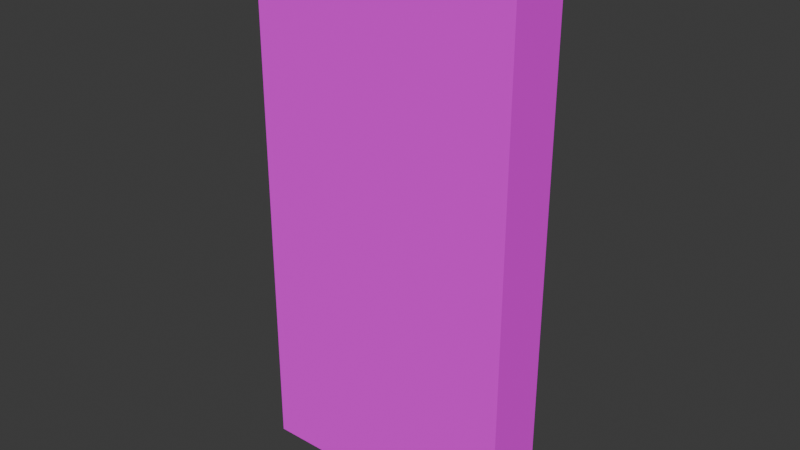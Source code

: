 # Source: door.blend  (saved by Blender 4.3.32; exported with 4.5.12 LTS)
import bpy
from mathutils import Matrix  # noqa: F401  (used for matrix-valued properties, if any)

bpy.ops.wm.read_factory_settings(use_empty=True)
scene = bpy.context.scene
scene.name = 'Scene'

# ---- collections
col_collection = bpy.data.collections.new('Collection'); scene.collection.children.link(col_collection)

# ---- images (referenced by path relative to the original .blend; pixels are not part of the script)
import os
ASSET_DIR = os.environ.get("B2B_ASSET_DIR", "")  # directory of the original .blend (textures are referenced by path, not embedded)
HERE = os.path.dirname(os.path.abspath(__file__))  # packed textures are extracted next to this script under _unpacked/

def load_image(name, relpath, width, height, colorspace="sRGB"):
    """Load a texture the original file referenced (path relative to the .blend, or extracted next to this script)."""
    p = next((c for c in (os.path.join(HERE, relpath), os.path.join(ASSET_DIR, relpath)) if relpath and os.path.exists(c)), "")
    if p:
        img = bpy.data.images.load(p, check_existing=True)
        img.name = name
    else:  # same state as the original file: an image datablock whose file is absent (Cycles renders it pink)
        img = bpy.data.images.new(name, width, height)
        img.source = "FILE"
        img.filepath = "//" + (relpath or name)
    img.colorspace_settings.name = colorspace
    return img
img_door_png = load_image('door.png', 'door.png', 1024, 1024, 'sRGB')

# ---- materials (node trees are filled in below, after node groups)
mat_door = bpy.data.materials.new('Door')

# ---- material node trees
mat_door.use_nodes = True; mat_door.node_tree.nodes.clear()
_N = mat_door.node_tree.nodes; _L = mat_door.node_tree.links
n0 = _N.new('ShaderNodeBsdfPrincipled'); n0.name = 'Principled BSDF'; n0.location = (10, 300)
n0.inputs[2].default_value = 1.0
n1 = _N.new('ShaderNodeOutputMaterial'); n1.name = 'Material Output'; n1.location = (300, 300)
n2 = _N.new('ShaderNodeTexImage'); n2.name = 'Image Texture'; n2.location = (-280, 280)
n2.image = img_door_png
_L.new(n0.outputs[0], n1.inputs[0])
_L.new(n2.outputs[0], n0.inputs[0])
n1.is_active_output = True

# ---- world
world_world = bpy.data.worlds.new('World'); scene.world = world_world
world_world.use_nodes = True; world_world.node_tree.nodes.clear()
_N = world_world.node_tree.nodes; _L = world_world.node_tree.links
n0 = _N.new('ShaderNodeOutputWorld'); n0.name = 'World Output'; n0.location = (300, 300)
n1 = _N.new('ShaderNodeBackground'); n1.name = 'Background'; n1.location = (10, 300)
n1.inputs[0].default_value = (0.05088, 0.05088, 0.05088, 1.0)
_L.new(n1.outputs[0], n0.inputs[0])
n0.is_active_output = True
world_world.color = (0.05088, 0.05088, 0.05088)
world_world.sun_shadow_jitter_overblur = 0.0

# ---- meshes
me_cube_002 = bpy.data.meshes.new('Cube.002')
me_cube_002.from_pydata([(-1.228, -0.135, -1.0), (-1.228, -0.135, 1.51), (-1.228, 0.1505, -1.0), (-1.228, 0.1505, 1.51), (0.002205, -0.135, -1.0), (0.002205, -0.135, 1.51), (0.002205, 0.1505, -1.0), (0.002205, 0.1505, 1.51)], [], [(0, 1, 3, 2), (2, 3, 7, 6), (6, 7, 5, 4), (4, 5, 1, 0), (2, 6, 4, 0), (7, 3, 1, 5)])
_uv = me_cube_002.uv_layers.new(name='UVMap')
_uv.uv.foreach_set('vector', [0.3836, 0.02926, 0.3836, 0.9707, 0.6164, 0.9707, 0.6164, 0.02926, 0.001651, 0.03234, 0.001651, 0.9677, 0.9983, 0.9677, 0.9983, 0.03234, 0.6164, 0.02926, 0.6164, 0.9707, 0.3836, 0.9707, 0.3836, 0.02926, 0.9983, 0.03234, 0.9983, 0.9677, 0.001651, 0.9677, 0.001651, 0.03234, -0.00163, 0.5535, 1.002, 0.5535, 1.002, 0.4465, -0.00163, 0.4465, 1.002, 0.5535, -0.00163, 0.5535, -0.00163, 0.4465, 1.002, 0.4465])
me_cube_002.materials.append(mat_door)
me_cube_002.update()

# ---- objects
ob_door_col = bpy.data.objects.new('Door-col', me_cube_002)

# ---- transforms, parenting, visibility, modifiers, constraints
ob_door_col.location = (0.0, 0.0, 0.0)
ob_door_col.scale = (0.9651, 0.9651, 0.9651)

# ---- collection membership
col_collection.objects.link(ob_door_col)

# ---- scene / render settings (as saved in the file)
scene.frame_start = 1; scene.frame_end = 250; scene.frame_set(1)
scene.render.engine = 'BLENDER_EEVEE_NEXT'
bpy.context.view_layer.update()

# ---- added for rendering (the .blend has no active camera and no usable light): camera, sun
cam_auto = bpy.data.cameras.new('AutoCamera')
cam_auto.lens = 50.0
cam_auto.sensor_width = 36.0
cam_auto.clip_end = 1000.0
ob_auto_camera = bpy.data.objects.new('AutoCamera', cam_auto)
scene.collection.objects.link(ob_auto_camera)
ob_auto_camera.location = (1.91758, -3.00358, 2.25355)
ob_auto_camera.rotation_euler = (1.09748, -7.21219e-08, 0.694738)
scene.camera = ob_auto_camera
light_auto_sun = bpy.data.lights.new('AutoSun', 'SUN')
light_auto_sun.energy = 3.0
light_auto_sun.angle = 0.0523599
ob_auto_sun = bpy.data.objects.new('AutoSun', light_auto_sun)
scene.collection.objects.link(ob_auto_sun)
ob_auto_sun.rotation_euler = (0.872665, 0.174533, 0.523599)
bpy.context.view_layer.update()
